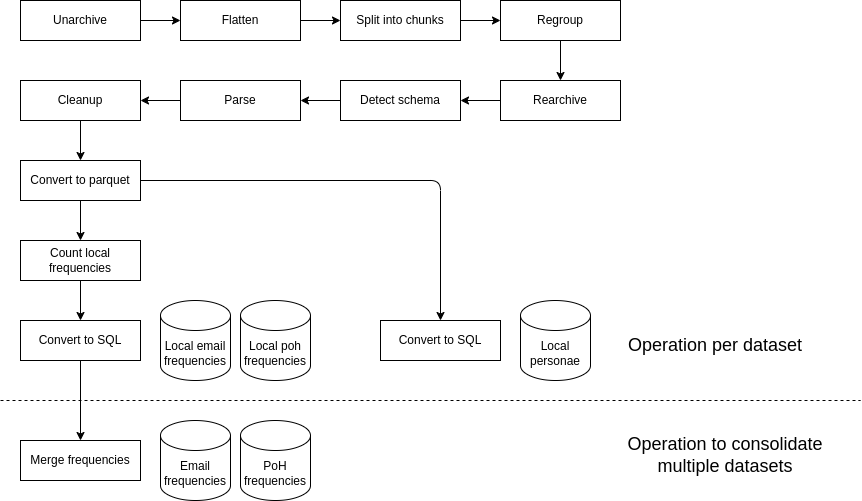

The diagram above was exported from draw.io. Its source (the exported page's mxGraphModel, read from the mxfile embedded in the PNG):
<mxGraphModel dx="1386" dy="753" grid="1" gridSize="10" guides="1" tooltips="1" connect="1" arrows="1" fold="1" page="1" pageScale="1" pageWidth="850" pageHeight="1100" background="#ffffff" math="0" shadow="0">
  <root>
    <mxCell id="0" />
    <mxCell id="1" parent="0" />
    <mxCell id="14" value="" style="edgeStyle=none;html=1;" parent="1" source="2" target="3" edge="1">
      <mxGeometry relative="1" as="geometry" />
    </mxCell>
    <mxCell id="2" value="Unarchive" style="rounded=0;whiteSpace=wrap;html=1;" parent="1" vertex="1">
      <mxGeometry x="40" y="40" width="120" height="40" as="geometry" />
    </mxCell>
    <mxCell id="15" value="" style="edgeStyle=none;html=1;" parent="1" source="3" target="4" edge="1">
      <mxGeometry relative="1" as="geometry" />
    </mxCell>
    <mxCell id="3" value="Flatten" style="rounded=0;whiteSpace=wrap;html=1;" parent="1" vertex="1">
      <mxGeometry x="200" y="40" width="120" height="40" as="geometry" />
    </mxCell>
    <mxCell id="16" value="" style="edgeStyle=none;html=1;" parent="1" source="4" target="5" edge="1">
      <mxGeometry relative="1" as="geometry" />
    </mxCell>
    <mxCell id="4" value="Split into chunks" style="rounded=0;whiteSpace=wrap;html=1;" parent="1" vertex="1">
      <mxGeometry x="360" y="40" width="120" height="40" as="geometry" />
    </mxCell>
    <mxCell id="17" value="" style="edgeStyle=none;html=1;" parent="1" source="5" target="6" edge="1">
      <mxGeometry relative="1" as="geometry" />
    </mxCell>
    <mxCell id="5" value="Regroup" style="rounded=0;whiteSpace=wrap;html=1;" parent="1" vertex="1">
      <mxGeometry x="520" y="40" width="120" height="40" as="geometry" />
    </mxCell>
    <mxCell id="18" value="" style="edgeStyle=none;html=1;" parent="1" source="6" target="7" edge="1">
      <mxGeometry relative="1" as="geometry" />
    </mxCell>
    <mxCell id="6" value="Rearchive" style="rounded=0;whiteSpace=wrap;html=1;" parent="1" vertex="1">
      <mxGeometry x="520" y="120" width="120" height="40" as="geometry" />
    </mxCell>
    <mxCell id="19" value="" style="edgeStyle=none;html=1;" parent="1" source="7" target="8" edge="1">
      <mxGeometry relative="1" as="geometry" />
    </mxCell>
    <mxCell id="7" value="Detect schema" style="rounded=0;whiteSpace=wrap;html=1;" parent="1" vertex="1">
      <mxGeometry x="360" y="120" width="120" height="40" as="geometry" />
    </mxCell>
    <mxCell id="20" value="" style="edgeStyle=none;html=1;" parent="1" source="8" target="9" edge="1">
      <mxGeometry relative="1" as="geometry" />
    </mxCell>
    <mxCell id="8" value="Parse" style="rounded=0;whiteSpace=wrap;html=1;" parent="1" vertex="1">
      <mxGeometry x="200" y="120" width="120" height="40" as="geometry" />
    </mxCell>
    <mxCell id="21" value="" style="edgeStyle=none;html=1;" parent="1" source="9" target="10" edge="1">
      <mxGeometry relative="1" as="geometry" />
    </mxCell>
    <mxCell id="9" value="Cleanup" style="rounded=0;whiteSpace=wrap;html=1;" parent="1" vertex="1">
      <mxGeometry x="40" y="120" width="120" height="40" as="geometry" />
    </mxCell>
    <mxCell id="22" value="" style="edgeStyle=none;html=1;" parent="1" source="10" target="11" edge="1">
      <mxGeometry relative="1" as="geometry" />
    </mxCell>
    <mxCell id="32" style="edgeStyle=none;html=1;entryX=0.5;entryY=0;entryDx=0;entryDy=0;" parent="1" source="10" target="12" edge="1">
      <mxGeometry relative="1" as="geometry">
        <Array as="points">
          <mxPoint x="460" y="220" />
        </Array>
      </mxGeometry>
    </mxCell>
    <mxCell id="10" value="Convert to parquet" style="rounded=0;whiteSpace=wrap;html=1;" parent="1" vertex="1">
      <mxGeometry x="40" y="200" width="120" height="40" as="geometry" />
    </mxCell>
    <mxCell id="23" value="" style="edgeStyle=none;html=1;" parent="1" source="11" target="13" edge="1">
      <mxGeometry relative="1" as="geometry" />
    </mxCell>
    <mxCell id="11" value="Count local frequencies" style="rounded=0;whiteSpace=wrap;html=1;" parent="1" vertex="1">
      <mxGeometry x="40" y="280" width="120" height="40" as="geometry" />
    </mxCell>
    <mxCell id="12" value="Convert to SQL" style="rounded=0;whiteSpace=wrap;html=1;" parent="1" vertex="1">
      <mxGeometry x="400" y="360" width="120" height="40" as="geometry" />
    </mxCell>
    <mxCell id="39" style="edgeStyle=none;html=1;entryX=0.5;entryY=0;entryDx=0;entryDy=0;" parent="1" source="13" target="33" edge="1">
      <mxGeometry relative="1" as="geometry" />
    </mxCell>
    <mxCell id="13" value="Convert to SQL" style="rounded=0;whiteSpace=wrap;html=1;" parent="1" vertex="1">
      <mxGeometry x="40" y="360" width="120" height="40" as="geometry" />
    </mxCell>
    <mxCell id="28" value="Local email frequencies" style="shape=cylinder3;whiteSpace=wrap;html=1;boundedLbl=1;backgroundOutline=1;size=15;" parent="1" vertex="1">
      <mxGeometry x="180" y="340" width="70" height="80" as="geometry" />
    </mxCell>
    <mxCell id="29" value="Local poh frequencies" style="shape=cylinder3;whiteSpace=wrap;html=1;boundedLbl=1;backgroundOutline=1;size=15;" parent="1" vertex="1">
      <mxGeometry x="260" y="340" width="70" height="80" as="geometry" />
    </mxCell>
    <mxCell id="30" value="Local personae" style="shape=cylinder3;whiteSpace=wrap;html=1;boundedLbl=1;backgroundOutline=1;size=15;" parent="1" vertex="1">
      <mxGeometry x="540" y="340" width="70" height="80" as="geometry" />
    </mxCell>
    <mxCell id="33" value="Merge frequencies" style="rounded=0;whiteSpace=wrap;html=1;" parent="1" vertex="1">
      <mxGeometry x="40" y="480" width="120" height="40" as="geometry" />
    </mxCell>
    <mxCell id="34" value="Email frequencies" style="shape=cylinder3;whiteSpace=wrap;html=1;boundedLbl=1;backgroundOutline=1;size=15;" parent="1" vertex="1">
      <mxGeometry x="180" y="460" width="70" height="80" as="geometry" />
    </mxCell>
    <mxCell id="35" value="PoH frequencies" style="shape=cylinder3;whiteSpace=wrap;html=1;boundedLbl=1;backgroundOutline=1;size=15;" parent="1" vertex="1">
      <mxGeometry x="260" y="460" width="70" height="80" as="geometry" />
    </mxCell>
    <mxCell id="38" value="" style="endArrow=none;dashed=1;html=1;" parent="1" edge="1">
      <mxGeometry width="50" height="50" relative="1" as="geometry">
        <mxPoint x="20" y="440" as="sourcePoint" />
        <mxPoint x="880" y="440" as="targetPoint" />
      </mxGeometry>
    </mxCell>
    <mxCell id="41" value="&lt;font style=&quot;font-size: 18px;&quot;&gt;Operation per dataset&lt;/font&gt;" style="text;html=1;strokeColor=none;fillColor=none;align=center;verticalAlign=middle;whiteSpace=wrap;rounded=0;" parent="1" vertex="1">
      <mxGeometry x="640" y="370" width="190" height="30" as="geometry" />
    </mxCell>
    <mxCell id="42" value="&lt;font style=&quot;font-size: 18px;&quot;&gt;Operation to consolidate &lt;br&gt;multiple datasets&lt;/font&gt;" style="text;html=1;strokeColor=none;fillColor=none;align=center;verticalAlign=middle;whiteSpace=wrap;rounded=0;" parent="1" vertex="1">
      <mxGeometry x="640" y="480" width="210" height="30" as="geometry" />
    </mxCell>
  </root>
</mxGraphModel>